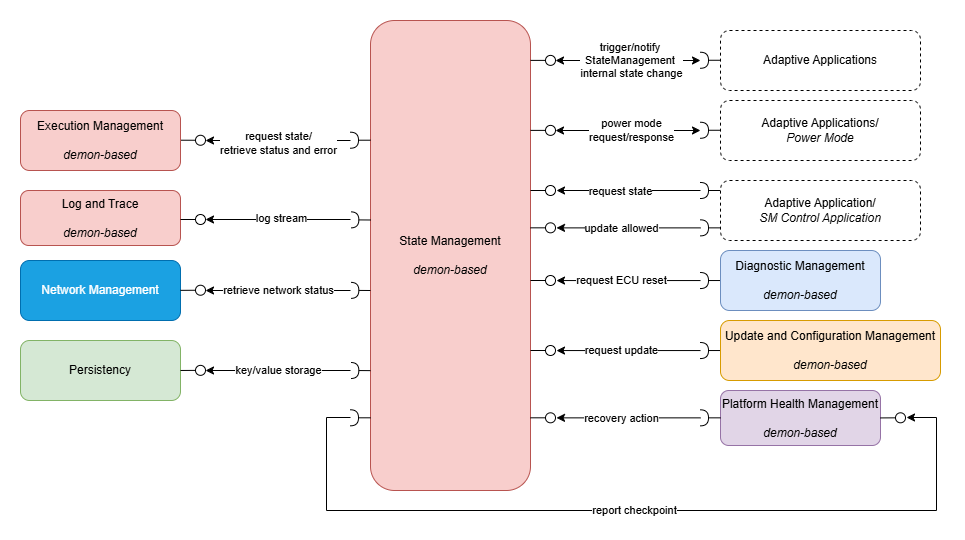

The diagram above was exported from draw.io. Its source (the exported page's mxGraphModel, read from the mxfile embedded in the PNG):
<mxGraphModel dx="1155" dy="626" grid="1" gridSize="10" guides="1" tooltips="1" connect="1" arrows="1" fold="1" page="1" pageScale="1" pageWidth="1300" pageHeight="1070" math="0" shadow="0">
  <root>
    <mxCell id="0" />
    <mxCell id="1" parent="0" />
    <mxCell id="EPOosZPVisEFhQm1lBM6-3" value="report checkpoint" style="edgeStyle=orthogonalEdgeStyle;rounded=0;orthogonalLoop=1;jettySize=auto;html=1;" edge="1" parent="1">
      <mxGeometry relative="1" as="geometry">
        <mxPoint x="480" y="507" as="sourcePoint" />
        <mxPoint x="1036" y="507" as="targetPoint" />
        <Array as="points">
          <mxPoint x="480" y="507" />
          <mxPoint x="456" y="507" />
          <mxPoint x="456" y="600" />
          <mxPoint x="1066" y="600" />
          <mxPoint x="1066" y="507" />
        </Array>
      </mxGeometry>
    </mxCell>
    <mxCell id="lZ-Jo8qpDE48OMlCRRgJ-1" value="&lt;span class=&quot;fontstyle0&quot;&gt;State Management&lt;/span&gt; &lt;div&gt;&lt;br&gt;&lt;/div&gt;&lt;div&gt;&lt;i&gt;demon-based&lt;/i&gt;&lt;/div&gt;" style="rounded=1;whiteSpace=wrap;html=1;fillColor=#f8cecc;strokeColor=#b85450;" vertex="1" parent="1">
      <mxGeometry x="500" y="110" width="160" height="470" as="geometry" />
    </mxCell>
    <mxCell id="ZSU8eIbd2bKa5DaAecDj-2" style="edgeStyle=orthogonalEdgeStyle;rounded=0;orthogonalLoop=1;jettySize=auto;html=1;startArrow=classic;startFill=1;" edge="1" parent="1">
      <mxGeometry relative="1" as="geometry">
        <mxPoint x="685" y="220" as="targetPoint" />
        <mxPoint x="830" y="220" as="sourcePoint" />
      </mxGeometry>
    </mxCell>
    <mxCell id="ZSU8eIbd2bKa5DaAecDj-3" value="power mode&lt;div&gt;request/response&lt;/div&gt;" style="edgeLabel;html=1;align=center;verticalAlign=middle;resizable=0;points=[];" vertex="1" connectable="0" parent="ZSU8eIbd2bKa5DaAecDj-2">
      <mxGeometry x="0.0593" y="2" relative="1" as="geometry">
        <mxPoint x="7" y="-2" as="offset" />
      </mxGeometry>
    </mxCell>
    <mxCell id="KVZBMDhId-f8TDzvRcPC-1" value="Adaptive Applications/&lt;br&gt;&lt;i&gt;Power Mode&lt;/i&gt;" style="rounded=1;whiteSpace=wrap;html=1;align=center;dashed=1;" vertex="1" parent="1">
      <mxGeometry x="850" y="190" width="200" height="60" as="geometry" />
    </mxCell>
    <mxCell id="xaxMZhDZ2yRiGagESv-n-1" value="" style="rounded=0;orthogonalLoop=1;jettySize=auto;html=1;endArrow=oval;endFill=0;sketch=0;sourcePerimeterSpacing=0;targetPerimeterSpacing=0;endSize=10;" edge="1" parent="1">
      <mxGeometry relative="1" as="geometry">
        <mxPoint x="660" y="219.89" as="sourcePoint" />
        <mxPoint x="680" y="219.89" as="targetPoint" />
      </mxGeometry>
    </mxCell>
    <mxCell id="ZSU8eIbd2bKa5DaAecDj-1" value="" style="rounded=0;orthogonalLoop=1;jettySize=auto;html=1;endArrow=halfCircle;endFill=0;endSize=6;strokeWidth=1;sketch=0;fontSize=12;curved=1;exitX=-0.001;exitY=0.531;exitDx=0;exitDy=0;exitPerimeter=0;" edge="1" parent="1">
      <mxGeometry relative="1" as="geometry">
        <mxPoint x="850" y="280" as="sourcePoint" />
        <mxPoint x="830" y="280" as="targetPoint" />
      </mxGeometry>
    </mxCell>
    <mxCell id="ZSU8eIbd2bKa5DaAecDj-8" style="edgeStyle=orthogonalEdgeStyle;rounded=0;orthogonalLoop=1;jettySize=auto;html=1;" edge="1" parent="1">
      <mxGeometry relative="1" as="geometry">
        <mxPoint x="686" y="280" as="targetPoint" />
        <mxPoint x="830" y="280" as="sourcePoint" />
      </mxGeometry>
    </mxCell>
    <mxCell id="ZSU8eIbd2bKa5DaAecDj-10" value="request state" style="edgeLabel;html=1;align=center;verticalAlign=middle;resizable=0;points=[];" vertex="1" connectable="0" parent="ZSU8eIbd2bKa5DaAecDj-8">
      <mxGeometry x="0.1163" y="1" relative="1" as="geometry">
        <mxPoint as="offset" />
      </mxGeometry>
    </mxCell>
    <mxCell id="ZSU8eIbd2bKa5DaAecDj-4" value="Adaptive Application/&lt;br&gt;&lt;i&gt;SM Control Application&lt;/i&gt;" style="rounded=1;whiteSpace=wrap;html=1;align=center;dashed=1;" vertex="1" parent="1">
      <mxGeometry x="850" y="270" width="200" height="60" as="geometry" />
    </mxCell>
    <mxCell id="ZSU8eIbd2bKa5DaAecDj-5" value="" style="rounded=0;orthogonalLoop=1;jettySize=auto;html=1;endArrow=halfCircle;endFill=0;endSize=6;strokeWidth=1;sketch=0;fontSize=12;curved=1;exitX=-0.001;exitY=0.531;exitDx=0;exitDy=0;exitPerimeter=0;" edge="1" parent="1">
      <mxGeometry relative="1" as="geometry">
        <mxPoint x="850" y="317.36" as="sourcePoint" />
        <mxPoint x="830" y="317.36" as="targetPoint" />
      </mxGeometry>
    </mxCell>
    <mxCell id="ZSU8eIbd2bKa5DaAecDj-6" value="" style="rounded=0;orthogonalLoop=1;jettySize=auto;html=1;endArrow=oval;endFill=0;sketch=0;sourcePerimeterSpacing=0;targetPerimeterSpacing=0;endSize=10;" edge="1" parent="1">
      <mxGeometry relative="1" as="geometry">
        <mxPoint x="660" y="280" as="sourcePoint" />
        <mxPoint x="680" y="280" as="targetPoint" />
      </mxGeometry>
    </mxCell>
    <mxCell id="ZSU8eIbd2bKa5DaAecDj-7" value="" style="rounded=0;orthogonalLoop=1;jettySize=auto;html=1;endArrow=oval;endFill=0;sketch=0;sourcePerimeterSpacing=0;targetPerimeterSpacing=0;endSize=10;" edge="1" parent="1">
      <mxGeometry relative="1" as="geometry">
        <mxPoint x="660" y="317.33" as="sourcePoint" />
        <mxPoint x="680" y="317.33" as="targetPoint" />
      </mxGeometry>
    </mxCell>
    <mxCell id="ZSU8eIbd2bKa5DaAecDj-9" style="edgeStyle=orthogonalEdgeStyle;rounded=0;orthogonalLoop=1;jettySize=auto;html=1;" edge="1" parent="1">
      <mxGeometry relative="1" as="geometry">
        <mxPoint x="686" y="317.38" as="targetPoint" />
        <mxPoint x="830" y="317.38" as="sourcePoint" />
      </mxGeometry>
    </mxCell>
    <mxCell id="ZSU8eIbd2bKa5DaAecDj-11" value="update allowed" style="edgeLabel;html=1;align=center;verticalAlign=middle;resizable=0;points=[];" vertex="1" connectable="0" parent="ZSU8eIbd2bKa5DaAecDj-9">
      <mxGeometry x="0.3295" y="-1" relative="1" as="geometry">
        <mxPoint x="16" y="1" as="offset" />
      </mxGeometry>
    </mxCell>
    <mxCell id="ZSU8eIbd2bKa5DaAecDj-12" value="" style="rounded=0;orthogonalLoop=1;jettySize=auto;html=1;endArrow=oval;endFill=0;sketch=0;sourcePerimeterSpacing=0;targetPerimeterSpacing=0;endSize=10;" edge="1" parent="1">
      <mxGeometry relative="1" as="geometry">
        <mxPoint x="660" y="370" as="sourcePoint" />
        <mxPoint x="680" y="370" as="targetPoint" />
      </mxGeometry>
    </mxCell>
    <mxCell id="ZSU8eIbd2bKa5DaAecDj-13" style="edgeStyle=orthogonalEdgeStyle;rounded=0;orthogonalLoop=1;jettySize=auto;html=1;" edge="1" parent="1">
      <mxGeometry relative="1" as="geometry">
        <mxPoint x="686" y="370.05" as="targetPoint" />
        <mxPoint x="830" y="370.05" as="sourcePoint" />
      </mxGeometry>
    </mxCell>
    <mxCell id="ZSU8eIbd2bKa5DaAecDj-14" value="request ECU reset" style="edgeLabel;html=1;align=center;verticalAlign=middle;resizable=0;points=[];" vertex="1" connectable="0" parent="ZSU8eIbd2bKa5DaAecDj-13">
      <mxGeometry x="0.3295" y="-1" relative="1" as="geometry">
        <mxPoint x="16" y="1" as="offset" />
      </mxGeometry>
    </mxCell>
    <mxCell id="ZSU8eIbd2bKa5DaAecDj-15" value="" style="rounded=0;orthogonalLoop=1;jettySize=auto;html=1;endArrow=halfCircle;endFill=0;endSize=6;strokeWidth=1;sketch=0;fontSize=12;curved=1;exitX=-0.001;exitY=0.531;exitDx=0;exitDy=0;exitPerimeter=0;" edge="1" parent="1">
      <mxGeometry relative="1" as="geometry">
        <mxPoint x="850" y="370.03000000000003" as="sourcePoint" />
        <mxPoint x="830" y="370.03000000000003" as="targetPoint" />
      </mxGeometry>
    </mxCell>
    <mxCell id="aj7vBcG8P5sdt48qtVnN-1" value="&lt;span class=&quot;fontstyle0&quot;&gt;Diagnostic Management&lt;/span&gt; &lt;div&gt;&lt;br&gt;&lt;/div&gt;&lt;div&gt;&lt;i&gt;demon-based&lt;/i&gt;&lt;/div&gt;" style="rounded=1;whiteSpace=wrap;html=1;fillColor=#dae8fc;strokeColor=#6c8ebf;" vertex="1" parent="1">
      <mxGeometry x="850" y="340" width="160" height="60" as="geometry" />
    </mxCell>
    <mxCell id="6kp7gb25J9pamBEc07GO-1" style="edgeStyle=orthogonalEdgeStyle;rounded=0;orthogonalLoop=1;jettySize=auto;html=1;" edge="1" parent="1">
      <mxGeometry relative="1" as="geometry">
        <mxPoint x="686" y="440.05" as="targetPoint" />
        <mxPoint x="830" y="440.05" as="sourcePoint" />
      </mxGeometry>
    </mxCell>
    <mxCell id="6kp7gb25J9pamBEc07GO-2" value="request update" style="edgeLabel;html=1;align=center;verticalAlign=middle;resizable=0;points=[];" vertex="1" connectable="0" parent="6kp7gb25J9pamBEc07GO-1">
      <mxGeometry x="0.3295" y="-1" relative="1" as="geometry">
        <mxPoint x="16" y="1" as="offset" />
      </mxGeometry>
    </mxCell>
    <mxCell id="6kp7gb25J9pamBEc07GO-3" value="" style="rounded=0;orthogonalLoop=1;jettySize=auto;html=1;endArrow=halfCircle;endFill=0;endSize=6;strokeWidth=1;sketch=0;fontSize=12;curved=1;exitX=-0.001;exitY=0.531;exitDx=0;exitDy=0;exitPerimeter=0;" edge="1" parent="1">
      <mxGeometry relative="1" as="geometry">
        <mxPoint x="850" y="440.03000000000003" as="sourcePoint" />
        <mxPoint x="830" y="440.03000000000003" as="targetPoint" />
      </mxGeometry>
    </mxCell>
    <mxCell id="6kp7gb25J9pamBEc07GO-4" value="&lt;span class=&quot;fontstyle0&quot;&gt;Update and Configuration Management&lt;/span&gt; &lt;div&gt;&lt;br&gt;&lt;/div&gt;&lt;div&gt;&lt;i&gt;demon-based&lt;/i&gt;&lt;/div&gt;" style="rounded=1;whiteSpace=wrap;html=1;fillColor=#ffe6cc;strokeColor=#d79b00;" vertex="1" parent="1">
      <mxGeometry x="850" y="410" width="220" height="60" as="geometry" />
    </mxCell>
    <mxCell id="6kp7gb25J9pamBEc07GO-5" value="" style="rounded=0;orthogonalLoop=1;jettySize=auto;html=1;endArrow=oval;endFill=0;sketch=0;sourcePerimeterSpacing=0;targetPerimeterSpacing=0;endSize=10;" edge="1" parent="1">
      <mxGeometry relative="1" as="geometry">
        <mxPoint x="660" y="440" as="sourcePoint" />
        <mxPoint x="680" y="440" as="targetPoint" />
      </mxGeometry>
    </mxCell>
    <mxCell id="MX7jNuiYIxCD-9N5v1TE-1" value="&lt;span class=&quot;fontstyle0&quot;&gt;Platform Health Management&lt;/span&gt;&lt;div&gt;&lt;br&gt;&lt;/div&gt;&lt;div&gt;&lt;i&gt;demon-based&lt;/i&gt;&lt;/div&gt;" style="rounded=1;whiteSpace=wrap;html=1;fillColor=#e1d5e7;strokeColor=#9673a6;" vertex="1" parent="1">
      <mxGeometry x="850" y="480" width="160" height="55" as="geometry" />
    </mxCell>
    <mxCell id="MX7jNuiYIxCD-9N5v1TE-2" style="edgeStyle=orthogonalEdgeStyle;rounded=0;orthogonalLoop=1;jettySize=auto;html=1;" edge="1" parent="1">
      <mxGeometry relative="1" as="geometry">
        <mxPoint x="686" y="507.36" as="targetPoint" />
        <mxPoint x="830" y="507.36" as="sourcePoint" />
      </mxGeometry>
    </mxCell>
    <mxCell id="MX7jNuiYIxCD-9N5v1TE-3" value="recovery action" style="edgeLabel;html=1;align=center;verticalAlign=middle;resizable=0;points=[];" vertex="1" connectable="0" parent="MX7jNuiYIxCD-9N5v1TE-2">
      <mxGeometry x="0.3295" y="-1" relative="1" as="geometry">
        <mxPoint x="16" y="1" as="offset" />
      </mxGeometry>
    </mxCell>
    <mxCell id="MX7jNuiYIxCD-9N5v1TE-4" value="" style="rounded=0;orthogonalLoop=1;jettySize=auto;html=1;endArrow=halfCircle;endFill=0;endSize=6;strokeWidth=1;sketch=0;fontSize=12;curved=1;exitX=-0.001;exitY=0.531;exitDx=0;exitDy=0;exitPerimeter=0;" edge="1" parent="1">
      <mxGeometry relative="1" as="geometry">
        <mxPoint x="850" y="507.34000000000003" as="sourcePoint" />
        <mxPoint x="830" y="507.34000000000003" as="targetPoint" />
      </mxGeometry>
    </mxCell>
    <mxCell id="MX7jNuiYIxCD-9N5v1TE-5" value="" style="rounded=0;orthogonalLoop=1;jettySize=auto;html=1;endArrow=oval;endFill=0;sketch=0;sourcePerimeterSpacing=0;targetPerimeterSpacing=0;endSize=10;" edge="1" parent="1">
      <mxGeometry relative="1" as="geometry">
        <mxPoint x="660" y="507.31" as="sourcePoint" />
        <mxPoint x="680" y="507.31" as="targetPoint" />
      </mxGeometry>
    </mxCell>
    <mxCell id="MX7jNuiYIxCD-9N5v1TE-7" value="" style="rounded=0;orthogonalLoop=1;jettySize=auto;html=1;endArrow=halfCircle;endFill=0;endSize=6;strokeWidth=1;sketch=0;fontSize=12;curved=1;exitX=-0.001;exitY=0.531;exitDx=0;exitDy=0;exitPerimeter=0;" edge="1" parent="1">
      <mxGeometry relative="1" as="geometry">
        <mxPoint x="850" y="219.76" as="sourcePoint" />
        <mxPoint x="830" y="219.76" as="targetPoint" />
      </mxGeometry>
    </mxCell>
    <mxCell id="EPOosZPVisEFhQm1lBM6-1" value="" style="rounded=0;orthogonalLoop=1;jettySize=auto;html=1;endArrow=oval;endFill=0;sketch=0;sourcePerimeterSpacing=0;targetPerimeterSpacing=0;endSize=10;" edge="1" parent="1">
      <mxGeometry relative="1" as="geometry">
        <mxPoint x="1010" y="507.42" as="sourcePoint" />
        <mxPoint x="1030" y="507.3" as="targetPoint" />
      </mxGeometry>
    </mxCell>
    <mxCell id="EPOosZPVisEFhQm1lBM6-2" value="" style="rounded=0;orthogonalLoop=1;jettySize=auto;html=1;endArrow=halfCircle;endFill=0;endSize=6;strokeWidth=1;sketch=0;fontSize=12;curved=1;exitX=-0.001;exitY=0.531;exitDx=0;exitDy=0;exitPerimeter=0;" edge="1" parent="1">
      <mxGeometry relative="1" as="geometry">
        <mxPoint x="500" y="507.3" as="sourcePoint" />
        <mxPoint x="480" y="507.3" as="targetPoint" />
      </mxGeometry>
    </mxCell>
    <mxCell id="-Y_MKk6a2K483azHLgoS-1" style="edgeStyle=orthogonalEdgeStyle;rounded=0;orthogonalLoop=1;jettySize=auto;html=1;" edge="1" parent="1">
      <mxGeometry relative="1" as="geometry">
        <mxPoint x="335" y="460" as="targetPoint" />
        <mxPoint x="480" y="460" as="sourcePoint" />
      </mxGeometry>
    </mxCell>
    <mxCell id="-Y_MKk6a2K483azHLgoS-2" value="key/value storage" style="edgeLabel;html=1;align=center;verticalAlign=middle;resizable=0;points=[];" vertex="1" connectable="0" parent="-Y_MKk6a2K483azHLgoS-1">
      <mxGeometry x="0.2427" y="1" relative="1" as="geometry">
        <mxPoint x="18" y="-1" as="offset" />
      </mxGeometry>
    </mxCell>
    <mxCell id="-Y_MKk6a2K483azHLgoS-3" value="Persistency" style="rounded=1;whiteSpace=wrap;html=1;fillColor=#d5e8d4;strokeColor=#82b366;" vertex="1" parent="1">
      <mxGeometry x="150" y="430" width="160" height="60" as="geometry" />
    </mxCell>
    <mxCell id="-Y_MKk6a2K483azHLgoS-4" value="" style="rounded=0;orthogonalLoop=1;jettySize=auto;html=1;endArrow=oval;endFill=0;sketch=0;sourcePerimeterSpacing=0;targetPerimeterSpacing=0;endSize=10;" edge="1" parent="1">
      <mxGeometry relative="1" as="geometry">
        <mxPoint x="310" y="459.98" as="sourcePoint" />
        <mxPoint x="330" y="459.86" as="targetPoint" />
      </mxGeometry>
    </mxCell>
    <mxCell id="-Y_MKk6a2K483azHLgoS-5" value="" style="rounded=0;orthogonalLoop=1;jettySize=auto;html=1;endArrow=halfCircle;endFill=0;endSize=6;strokeWidth=1;sketch=0;fontSize=12;curved=1;exitX=-0.002;exitY=0.771;exitDx=0;exitDy=0;exitPerimeter=0;" edge="1" parent="1">
      <mxGeometry relative="1" as="geometry">
        <mxPoint x="499.99999999999994" y="460.13" as="sourcePoint" />
        <mxPoint x="480.32" y="460" as="targetPoint" />
      </mxGeometry>
    </mxCell>
    <mxCell id="CwQjY-We47I-7wlgWTi7-1" value="&lt;span class=&quot;fontstyle0&quot;&gt;Network Management&lt;/span&gt;" style="rounded=1;whiteSpace=wrap;html=1;fillColor=#1ba1e2;strokeColor=#006EAF;fontColor=#ffffff;" vertex="1" parent="1">
      <mxGeometry x="150" y="350" width="160" height="60" as="geometry" />
    </mxCell>
    <mxCell id="CwQjY-We47I-7wlgWTi7-2" style="edgeStyle=orthogonalEdgeStyle;rounded=0;orthogonalLoop=1;jettySize=auto;html=1;" edge="1" parent="1">
      <mxGeometry relative="1" as="geometry">
        <mxPoint x="335" y="380" as="targetPoint" />
        <mxPoint x="480" y="380" as="sourcePoint" />
      </mxGeometry>
    </mxCell>
    <mxCell id="CwQjY-We47I-7wlgWTi7-3" value="retrieve network status" style="edgeLabel;html=1;align=center;verticalAlign=middle;resizable=0;points=[];" vertex="1" connectable="0" parent="CwQjY-We47I-7wlgWTi7-2">
      <mxGeometry x="0.2427" y="1" relative="1" as="geometry">
        <mxPoint x="18" y="-1" as="offset" />
      </mxGeometry>
    </mxCell>
    <mxCell id="CwQjY-We47I-7wlgWTi7-4" value="" style="rounded=0;orthogonalLoop=1;jettySize=auto;html=1;endArrow=oval;endFill=0;sketch=0;sourcePerimeterSpacing=0;targetPerimeterSpacing=0;endSize=10;" edge="1" parent="1">
      <mxGeometry relative="1" as="geometry">
        <mxPoint x="310" y="379.85" as="sourcePoint" />
        <mxPoint x="330" y="379.73" as="targetPoint" />
      </mxGeometry>
    </mxCell>
    <mxCell id="CwQjY-We47I-7wlgWTi7-5" value="" style="rounded=0;orthogonalLoop=1;jettySize=auto;html=1;endArrow=halfCircle;endFill=0;endSize=6;strokeWidth=1;sketch=0;fontSize=12;curved=1;exitX=-0.002;exitY=0.771;exitDx=0;exitDy=0;exitPerimeter=0;" edge="1" parent="1">
      <mxGeometry relative="1" as="geometry">
        <mxPoint x="499.99999999999994" y="380" as="sourcePoint" />
        <mxPoint x="480.32" y="379.87" as="targetPoint" />
      </mxGeometry>
    </mxCell>
    <mxCell id="if29rp5Mhnzmg3f7Yk9h-1" style="edgeStyle=orthogonalEdgeStyle;rounded=0;orthogonalLoop=1;jettySize=auto;html=1;" edge="1" parent="1">
      <mxGeometry relative="1" as="geometry">
        <mxPoint x="335" y="309" as="targetPoint" />
        <mxPoint x="480" y="309" as="sourcePoint" />
        <Array as="points">
          <mxPoint x="480" y="309" />
        </Array>
      </mxGeometry>
    </mxCell>
    <mxCell id="if29rp5Mhnzmg3f7Yk9h-2" value="log stream" style="edgeLabel;html=1;align=center;verticalAlign=middle;resizable=0;points=[];" vertex="1" connectable="0" parent="if29rp5Mhnzmg3f7Yk9h-1">
      <mxGeometry x="-0.1605" relative="1" as="geometry">
        <mxPoint x="-9" y="-1" as="offset" />
      </mxGeometry>
    </mxCell>
    <mxCell id="if29rp5Mhnzmg3f7Yk9h-3" value="&lt;div&gt;&lt;span class=&quot;fontstyle0&quot;&gt;Log and Trace&lt;/span&gt;&lt;br style=&quot;font-variant-numeric: normal; font-variant-east-asian: normal; font-variant-alternates: normal; font-variant-position: normal; line-height: normal; text-align: -webkit-auto; text-size-adjust: auto;&quot;&gt;&lt;/div&gt;&lt;div&gt;&lt;span class=&quot;fontstyle0&quot;&gt;&lt;br&gt;&lt;/span&gt;&lt;/div&gt;&lt;div&gt;&lt;i&gt;demon-based&lt;/i&gt;&lt;/div&gt;" style="rounded=1;whiteSpace=wrap;html=1;fillColor=#f8cecc;strokeColor=#b85450;" vertex="1" parent="1">
      <mxGeometry x="150" y="280" width="160" height="55" as="geometry" />
    </mxCell>
    <mxCell id="if29rp5Mhnzmg3f7Yk9h-4" value="" style="rounded=0;orthogonalLoop=1;jettySize=auto;html=1;endArrow=oval;endFill=0;sketch=0;sourcePerimeterSpacing=0;targetPerimeterSpacing=0;endSize=10;" edge="1" parent="1">
      <mxGeometry relative="1" as="geometry">
        <mxPoint x="310" y="309" as="sourcePoint" />
        <mxPoint x="330" y="309" as="targetPoint" />
      </mxGeometry>
    </mxCell>
    <mxCell id="if29rp5Mhnzmg3f7Yk9h-5" value="" style="rounded=0;orthogonalLoop=1;jettySize=auto;html=1;endArrow=halfCircle;endFill=0;endSize=6;strokeWidth=1;sketch=0;fontSize=12;curved=1;exitX=-0.002;exitY=0.771;exitDx=0;exitDy=0;exitPerimeter=0;" edge="1" parent="1">
      <mxGeometry relative="1" as="geometry">
        <mxPoint x="499.99999999999994" y="309.48999999999995" as="sourcePoint" />
        <mxPoint x="480.32" y="309.35999999999996" as="targetPoint" />
      </mxGeometry>
    </mxCell>
    <mxCell id="ThVzO6OFvcog6lXv953s-1" value="" style="endArrow=none;startArrow=classic;html=1;rounded=0;endFill=0;" edge="1" parent="1">
      <mxGeometry width="50" height="50" relative="1" as="geometry">
        <mxPoint x="335" y="230" as="sourcePoint" />
        <mxPoint x="480" y="230" as="targetPoint" />
      </mxGeometry>
    </mxCell>
    <mxCell id="ThVzO6OFvcog6lXv953s-2" value="request state/&lt;div&gt;retrieve status and error&lt;/div&gt;" style="edgeLabel;html=1;align=center;verticalAlign=middle;resizable=0;points=[];" vertex="1" connectable="0" parent="ThVzO6OFvcog6lXv953s-1">
      <mxGeometry y="-3" relative="1" as="geometry">
        <mxPoint as="offset" />
      </mxGeometry>
    </mxCell>
    <mxCell id="ThVzO6OFvcog6lXv953s-3" value="" style="rounded=0;orthogonalLoop=1;jettySize=auto;html=1;endArrow=halfCircle;endFill=0;endSize=6;strokeWidth=1;sketch=0;fontSize=12;curved=1;" edge="1" parent="1">
      <mxGeometry relative="1" as="geometry">
        <mxPoint x="500" y="229.70999999999998" as="sourcePoint" />
        <mxPoint x="480" y="229.70999999999998" as="targetPoint" />
      </mxGeometry>
    </mxCell>
    <mxCell id="ThVzO6OFvcog6lXv953s-4" value="" style="rounded=0;orthogonalLoop=1;jettySize=auto;html=1;endArrow=oval;endFill=0;sketch=0;sourcePerimeterSpacing=0;targetPerimeterSpacing=0;endSize=10;" edge="1" parent="1">
      <mxGeometry relative="1" as="geometry">
        <mxPoint x="310" y="229.70999999999998" as="sourcePoint" />
        <mxPoint x="330" y="229.75999999999993" as="targetPoint" />
      </mxGeometry>
    </mxCell>
    <mxCell id="y1ijq_whk5_grCAeEc4e-1" value="&lt;span class=&quot;fontstyle0&quot;&gt;Execution Management&lt;/span&gt; &lt;div&gt;&lt;br&gt;&lt;/div&gt;&lt;div&gt;&lt;i&gt;demon-based&lt;/i&gt;&lt;/div&gt;" style="rounded=1;whiteSpace=wrap;html=1;fillColor=#f8cecc;strokeColor=#b85450;" vertex="1" parent="1">
      <mxGeometry x="150" y="200" width="160" height="60" as="geometry" />
    </mxCell>
    <mxCell id="ctRh3RD9GaxMxUX7WuVG-1" style="edgeStyle=orthogonalEdgeStyle;rounded=0;orthogonalLoop=1;jettySize=auto;html=1;startArrow=classic;startFill=1;" edge="1" parent="1">
      <mxGeometry relative="1" as="geometry">
        <mxPoint x="685" y="150" as="targetPoint" />
        <mxPoint x="830" y="150" as="sourcePoint" />
      </mxGeometry>
    </mxCell>
    <mxCell id="ctRh3RD9GaxMxUX7WuVG-2" value="trigger/notify&amp;nbsp;&lt;div&gt;StateManagement&amp;nbsp;&lt;/div&gt;&lt;div&gt;internal state change&lt;/div&gt;" style="edgeLabel;html=1;align=center;verticalAlign=middle;resizable=0;points=[];" vertex="1" connectable="0" parent="ctRh3RD9GaxMxUX7WuVG-1">
      <mxGeometry x="0.0593" y="2" relative="1" as="geometry">
        <mxPoint x="7" y="-2" as="offset" />
      </mxGeometry>
    </mxCell>
    <mxCell id="ctRh3RD9GaxMxUX7WuVG-3" value="Adaptive Applications" style="rounded=1;whiteSpace=wrap;html=1;align=center;dashed=1;" vertex="1" parent="1">
      <mxGeometry x="850" y="120" width="200" height="60" as="geometry" />
    </mxCell>
    <mxCell id="ctRh3RD9GaxMxUX7WuVG-4" value="" style="rounded=0;orthogonalLoop=1;jettySize=auto;html=1;endArrow=oval;endFill=0;sketch=0;sourcePerimeterSpacing=0;targetPerimeterSpacing=0;endSize=10;" edge="1" parent="1">
      <mxGeometry relative="1" as="geometry">
        <mxPoint x="660" y="149.89" as="sourcePoint" />
        <mxPoint x="680" y="149.89" as="targetPoint" />
      </mxGeometry>
    </mxCell>
    <mxCell id="ctRh3RD9GaxMxUX7WuVG-5" value="" style="rounded=0;orthogonalLoop=1;jettySize=auto;html=1;endArrow=halfCircle;endFill=0;endSize=6;strokeWidth=1;sketch=0;fontSize=12;curved=1;exitX=-0.001;exitY=0.531;exitDx=0;exitDy=0;exitPerimeter=0;" edge="1" parent="1">
      <mxGeometry relative="1" as="geometry">
        <mxPoint x="850" y="149.76" as="sourcePoint" />
        <mxPoint x="830" y="149.76" as="targetPoint" />
      </mxGeometry>
    </mxCell>
  </root>
</mxGraphModel>